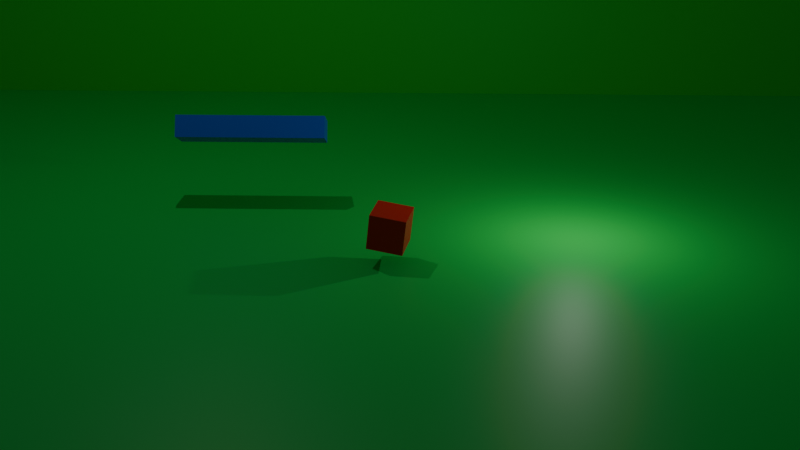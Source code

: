 # Source: Cube_Animation.blend  (saved by Blender 5.0.119; exported with 4.5.12 LTS)
import bpy
from mathutils import Matrix  # noqa: F401  (used for matrix-valued properties, if any)

bpy.ops.wm.read_factory_settings(use_empty=True)
scene = bpy.context.scene
scene.name = 'Scene'

# ---- collections
col_collection = bpy.data.collections.new('Collection'); scene.collection.children.link(col_collection)

# ---- materials (node trees are filled in below, after node groups)
mat_material = bpy.data.materials.new('Material')
mat_material.alpha_threshold = 0.0
mat_material.use_backface_culling_lightprobe_volume = False
mat_material.roughness = 0.5
mat_material.line_color = (0.0, 0.0, 0.0, 1.0)
mat_material_004 = bpy.data.materials.new('Material.004')
mat_material_001 = bpy.data.materials.new('Material.001')
mat_material_002 = bpy.data.materials.new('Material.002')
mat_material_005 = bpy.data.materials.new('Material.005')

# ---- material node trees
mat_material.use_nodes = True; mat_material.node_tree.nodes.clear()
_N = mat_material.node_tree.nodes; _L = mat_material.node_tree.links
n0 = _N.new('ShaderNodeOutputMaterial'); n0.name = 'Material Output'; n0.location = (200, 100)
n1 = _N.new('ShaderNodeBsdfPrincipled'); n1.name = 'Principled BSDF'; n1.location = (-200, 100)
n1.inputs[0].default_value = (0.8, 0.0, 0.01178, 1.0)
_L.new(n1.outputs[0], n0.inputs[0])
n0.is_active_output = True
mat_material_004.use_nodes = True; mat_material_004.node_tree.nodes.clear()
_N = mat_material_004.node_tree.nodes; _L = mat_material_004.node_tree.links
n0 = _N.new('ShaderNodeBsdfPrincipled'); n0.name = 'Principled BSDF'; n0.location = (-200, 100)
n0.inputs[0].default_value = (0.01806, 0.8, 0.1096, 1.0)
n1 = _N.new('ShaderNodeOutputMaterial'); n1.name = 'Material Output'; n1.location = (200, 100)
_L.new(n0.outputs[0], n1.inputs[0])
n1.is_active_output = True
mat_material_001.use_nodes = True; mat_material_001.node_tree.nodes.clear()
_N = mat_material_001.node_tree.nodes; _L = mat_material_001.node_tree.links
n0 = _N.new('ShaderNodeBsdfPrincipled'); n0.name = 'Principled BSDF'; n0.location = (-200, 100)
n0.inputs[0].default_value = (0.009443, 0.1644, 1.0, 1.0)
n1 = _N.new('ShaderNodeOutputMaterial'); n1.name = 'Material Output'; n1.location = (200, 100)
_L.new(n0.outputs[0], n1.inputs[0])
n1.is_active_output = True
mat_material_002.use_nodes = True; mat_material_002.node_tree.nodes.clear()
_N = mat_material_002.node_tree.nodes; _L = mat_material_002.node_tree.links
n0 = _N.new('ShaderNodeBsdfPrincipled'); n0.name = 'Principled BSDF'; n0.location = (-200, 100)
n0.inputs[0].default_value = (0.0, 0.0, 0.0, 1.0)
n1 = _N.new('ShaderNodeOutputMaterial'); n1.name = 'Material Output'; n1.location = (200, 100)
_L.new(n0.outputs[0], n1.inputs[0])
n1.is_active_output = True
mat_material_005.use_nodes = True; mat_material_005.node_tree.nodes.clear()
_N = mat_material_005.node_tree.nodes; _L = mat_material_005.node_tree.links
n0 = _N.new('ShaderNodeBsdfPrincipled'); n0.name = 'Principled BSDF'; n0.location = (-200, 100)
n0.inputs[0].default_value = (0.002047, 0.8, 0.02421, 1.0)
n1 = _N.new('ShaderNodeOutputMaterial'); n1.name = 'Material Output'; n1.location = (200, 100)
_L.new(n0.outputs[0], n1.inputs[0])
n1.is_active_output = True

# ---- world
world_world = bpy.data.worlds.new('World'); scene.world = world_world
world_world.use_nodes = True; world_world.node_tree.nodes.clear()
_N = world_world.node_tree.nodes; _L = world_world.node_tree.links
n0 = _N.new('ShaderNodeOutputWorld'); n0.name = 'World Output'; n0.location = (200, 100)
n1 = _N.new('ShaderNodeBackground'); n1.name = 'Background'; n1.location = (-200, 100)
n1.inputs[0].default_value = (0.05088, 0.05088, 0.05088, 1.0)
_L.new(n1.outputs[0], n0.inputs[0])
n0.is_active_output = True
world_world.color = (0.05088, 0.05088, 0.05088)
world_world.sun_shadow_jitter_overblur = 0.0

# ---- cameras
cam_camera = bpy.data.cameras.new('Camera')
cam_camera.clip_end = 100.0
cam_camera.lens = 44.84
cam_camera.ortho_scale = 7.314

# ---- lights
light_point = bpy.data.lights.new('Point', 'POINT')
light_point.energy = 3000.0
light_light = bpy.data.lights.new('Light', 'POINT')
light_light.energy = 1000.0
light_light.shadow_soft_size = 0.1

# ---- meshes
me_cube = bpy.data.meshes.new('Cube')
me_cube.from_pydata([(1.0, 1.0, 1.0), (1.0, 1.0, -1.0), (1.0, -1.0, 1.0), (1.0, -1.0, -1.0), (-1.0, 1.0, 1.0), (-1.0, 1.0, -1.0), (-1.0, -1.0, 1.0), (-1.0, -1.0, -1.0)], [], [(0, 4, 6, 2), (3, 2, 6, 7), (7, 6, 4, 5), (5, 1, 3, 7), (1, 0, 2, 3), (5, 4, 0, 1)])
_uv = me_cube.uv_layers.new(name='UVMap')
_uv.uv.foreach_set('vector', [0.625, 0.5, 0.875, 0.5, 0.875, 0.75, 0.625, 0.75, 0.375, 0.75, 0.625, 0.75, 0.625, 1.0, 0.375, 1.0, 0.375, 0.0, 0.625, 0.0, 0.625, 0.25, 0.375, 0.25, 0.125, 0.5, 0.375, 0.5, 0.375, 0.75, 0.125, 0.75, 0.375, 0.5, 0.625, 0.5, 0.625, 0.75, 0.375, 0.75, 0.375, 0.25, 0.625, 0.25, 0.625, 0.5, 0.375, 0.5])
me_cube.materials.append(mat_material)
me_cube.use_mirror_vertex_groups = False
me_cube.update()
me_plane = bpy.data.meshes.new('Plane')
me_plane.from_pydata([(-1.0, -1.0, 0.0), (1.0, -1.0, 0.0), (-1.0, 1.0, 0.0), (1.0, 1.0, 0.0)], [], [(0, 1, 3, 2)])
_uv = me_plane.uv_layers.new(name='UVMap')
_uv.uv.foreach_set('vector', [0.0, 0.0, 1.0, 0.0, 1.0, 1.0, 0.0, 1.0])
me_plane.materials.append(mat_material_004)
me_plane.update()
me_cube_002 = bpy.data.meshes.new('Cube.002')
me_cube_002.from_pydata([(-1.0, -1.0, -1.0), (-1.0, -1.0, 1.0), (-1.0, 1.0, -1.0), (-1.0, 1.0, 1.0), (1.0, -1.0, -1.0), (1.0, -1.0, 1.0), (1.0, 1.0, -1.0), (1.0, 1.0, 1.0)], [], [(0, 1, 3, 2), (2, 3, 7, 6), (6, 7, 5, 4), (4, 5, 1, 0), (2, 6, 4, 0), (7, 3, 1, 5)])
_uv = me_cube_002.uv_layers.new(name='UVMap')
_uv.uv.foreach_set('vector', [0.375, 0.0, 0.625, 0.0, 0.625, 0.25, 0.375, 0.25, 0.375, 0.25, 0.625, 0.25, 0.625, 0.5, 0.375, 0.5, 0.375, 0.5, 0.625, 0.5, 0.625, 0.75, 0.375, 0.75, 0.375, 0.75, 0.625, 0.75, 0.625, 1.0, 0.375, 1.0, 0.125, 0.5, 0.375, 0.5, 0.375, 0.75, 0.125, 0.75, 0.625, 0.5, 0.875, 0.5, 0.875, 0.75, 0.625, 0.75])
me_cube_002.materials.append(mat_material_001)
me_cube_002.update()
me_cube_048 = bpy.data.meshes.new('Cube.048')
me_cube_048.from_pydata([(-1.0, -1.0, -1.0), (-1.0, -1.0, 1.0), (-1.0, 1.0, -1.0), (-1.0, 1.0, 1.0), (1.0, -1.0, -1.0), (1.0, -1.0, 1.0), (1.0, 1.0, -1.0), (1.0, 1.0, 1.0)], [], [(0, 1, 3, 2), (2, 3, 7, 6), (6, 7, 5, 4), (4, 5, 1, 0), (2, 6, 4, 0), (7, 3, 1, 5)])
_uv = me_cube_048.uv_layers.new(name='UVMap')
_uv.uv.foreach_set('vector', [0.375, 0.0, 0.625, 0.0, 0.625, 0.25, 0.375, 0.25, 0.375, 0.25, 0.625, 0.25, 0.625, 0.5, 0.375, 0.5, 0.375, 0.5, 0.625, 0.5, 0.625, 0.75, 0.375, 0.75, 0.375, 0.75, 0.625, 0.75, 0.625, 1.0, 0.375, 1.0, 0.125, 0.5, 0.375, 0.5, 0.375, 0.75, 0.125, 0.75, 0.625, 0.5, 0.875, 0.5, 0.875, 0.75, 0.625, 0.75])
me_cube_048.materials.append(mat_material_002)
me_cube_048.update()
me_plane_001 = bpy.data.meshes.new('Plane.001')
me_plane_001.from_pydata([(-1.0, -1.0, 0.0), (1.0, -1.0, 0.0), (-1.0, 1.0, 0.0), (1.0, 1.0, 0.0)], [], [(0, 1, 3, 2)])
_uv = me_plane_001.uv_layers.new(name='UVMap')
_uv.uv.foreach_set('vector', [0.0, 0.0, 1.0, 0.0, 1.0, 1.0, 0.0, 1.0])
me_plane_001.materials.append(mat_material_005)
me_plane_001.update()

# ---- objects
ob_point = bpy.data.objects.new('Point', light_point)
ob_cube = bpy.data.objects.new('Cube', me_cube)
ob_light = bpy.data.objects.new('Light', light_light)
ob_camera = bpy.data.objects.new('Camera', cam_camera)
ob_plane = bpy.data.objects.new('Plane', me_plane)
ob_cube_001 = bpy.data.objects.new('Cube.001', me_cube_002)
ob_cube_002 = bpy.data.objects.new('Cube.002', me_cube_048)
ob_plane_001 = bpy.data.objects.new('Plane.001', me_plane_001)

# ---- transforms, parenting, visibility, modifiers, constraints
ob_point.location = (9.553, 23.77, 30.8)
ob_point.rotation_euler = (-7.716, -0.0, 0.0)
ob_cube.location = (0.0, 11.77, 0.9276)
ob_cube.rotation_euler = (0.8809, 1.408, 0.6816)
ob_cube.lock_rotations_4d = False
ob_cube.empty_display_type = 'ARROWS'
ob_cube.lineart.crease_threshold = 0.0
ob_light.location = (4.076, 1.005, 5.904)
ob_light.rotation_euler = (0.6503, 0.05522, 1.866)
ob_light.lock_rotations_4d = False
ob_light.empty_display_type = 'ARROWS'
ob_light.color = (0.0, 0.0, 0.0, 0.0)
ob_light.lineart.crease_threshold = 0.0
ob_camera.location = (-50.26, 10.54, 18.86)
ob_camera.rotation_euler = (1.231, -0.004745, 4.728)
ob_camera.lock_rotations_4d = False
ob_camera.empty_display_type = 'ARROWS'
ob_camera.color = (0.0, 0.0, 0.0, 0.0)
ob_camera.display_type = 'WIRE'
ob_camera.lineart.crease_threshold = 0.0
ob_plane.location = (0.0, 0.0, -1.045)
ob_plane.scale = (-45.57, 59.59, -0.2373)
ob_cube_001.location = (10.06, 20.61, 3.783)
ob_cube_001.rotation_euler = (0.0, 0.4062, 0.0)
ob_cube_001.scale = (0.9601, 4.597, 0.6886)
ob_cube_002.location = (-49.93, 18.76, 64.38)
ob_plane_001.location = (44.99, 0.7465, 39.96)
ob_plane_001.rotation_euler = (-0.0, 1.594, -0.0)
ob_plane_001.scale = (-45.57, 59.59, -0.2373)

# ---- collection membership
scene.collection.objects.link(ob_point)
col_collection.objects.link(ob_cube)
col_collection.objects.link(ob_light)
col_collection.objects.link(ob_camera)
col_collection.objects.link(ob_plane)
col_collection.objects.link(ob_cube_001)
col_collection.objects.link(ob_cube_002)
col_collection.objects.link(ob_plane_001)

# ---- scene / render settings (as saved in the file)
scene.camera = ob_camera
scene.frame_start = 1; scene.frame_end = 563; scene.frame_set(169)
scene.render.engine = 'BLENDER_EEVEE_NEXT'
scene.render.image_settings.file_format = 'TIFF'
scene.render.bake_bias = 0.0
scene.render.bake_samples = 0
scene.cycles.sampling_pattern = 'TABULATED_SOBOL'
scene.eevee.use_volume_custom_range = False
bpy.context.view_layer.update()
